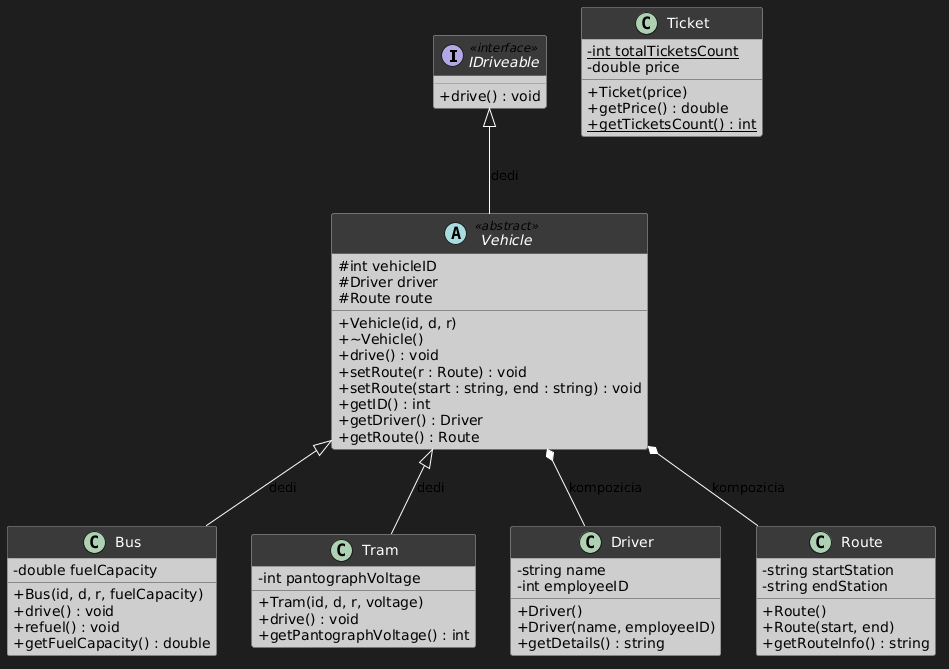

The diagram above was rendered by PlantUML. Its source (embedded in the PNG):
@startuml
skinparam classAttributeIconSize 0
skinparam backgroundColor #1e1e1e
skinparam class {
    BackgroundColor #cecece
    BorderColor #888888
    ArrowColor #ffffff
    FontColor #ffffff
    HeaderBackgroundColor #3a3a3a
}

interface IDriveable <<interface>> {
    +drive() : void
}

abstract class Vehicle <<abstract>> {
    #int vehicleID
    #Driver driver
    #Route route
    --
    +Vehicle(id, d, r)
    +~Vehicle()
    +drive() : void
    +setRoute(r : Route) : void
    +setRoute(start : string, end : string) : void
    +getID() : int
    +getDriver() : Driver
    +getRoute() : Route
}

class Bus {
    -double fuelCapacity
    --
    +Bus(id, d, r, fuelCapacity)
    +drive() : void
    +refuel() : void
    +getFuelCapacity() : double
}

class Tram {
    -int pantographVoltage
    --
    +Tram(id, d, r, voltage)
    +drive() : void
    +getPantographVoltage() : int
}

class Driver {
    -string name
    -int employeeID
    --
    +Driver()
    +Driver(name, employeeID)
    +getDetails() : string
}

class Route {
    -string startStation
    -string endStation
    --
    +Route()
    +Route(start, end)
    +getRouteInfo() : string
}

class Ticket {
    -{static} int totalTicketsCount
    -double price
    --
    +Ticket(price)
    +getPrice() : double
    +{static} getTicketsCount() : int
}

IDriveable <|-- Vehicle : dedi
Vehicle    <|-- Bus     : dedi
Vehicle    <|-- Tram    : dedi
Vehicle    *-- Driver   : kompozicia
Vehicle    *-- Route    : kompozicia
@enduml